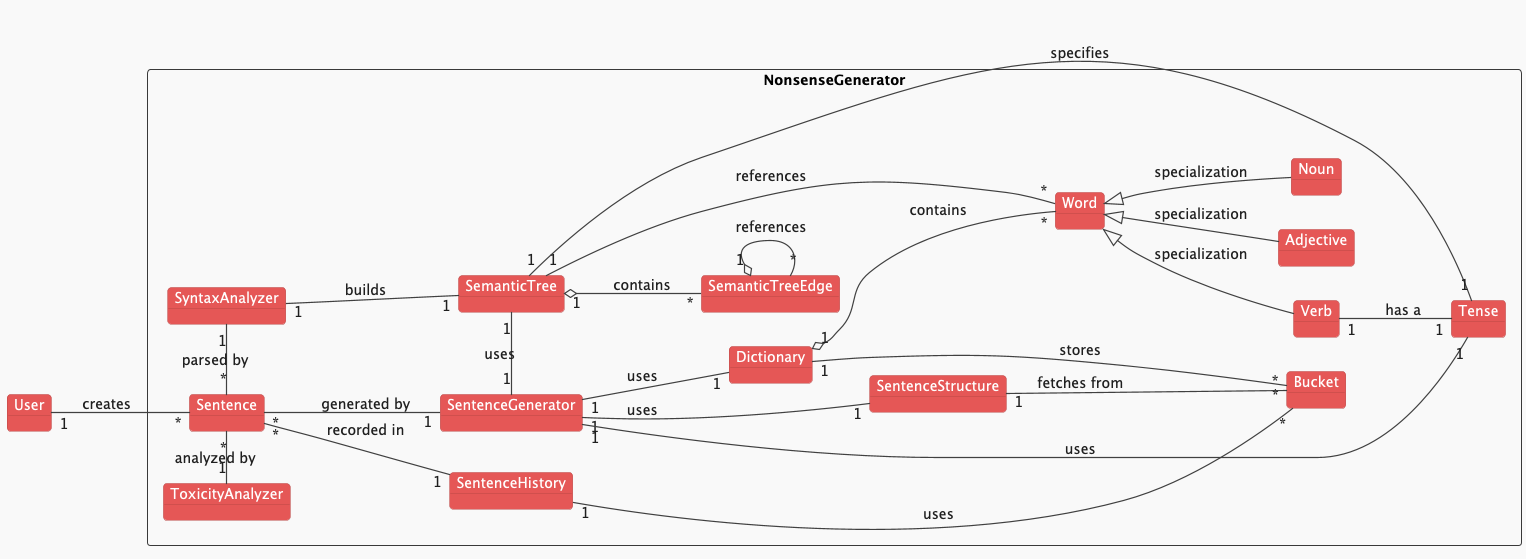

The diagram above was rendered by PlantUML. Its source (embedded in the PNG):
@startuml domainmodeldiagram
!theme mars
left to right direction
skinparam packageStyle rectangle
skinparam Arrow{
  Color #404040
  FontColor #1f1f1f
  FontSize 14
  Thickness 1.2
}

skinparam object {
    BackgroundColor #E55756
    BorderColor #BA4645
    FontColor #FFFFFF
}

object User

package NonsenseGenerator {
    object ToxicityAnalyzer
    object SyntaxAnalyzer
    object Sentence
    object SentenceHistory
    object SentenceGenerator
    object SemanticTree
    object SentenceStructure
    object Word
    object Noun
    object Verb
    object Adjective
    object Dictionary
    object Bucket
    object Tense
    object SemanticTreeEdge
}

User "1" -- "*" Sentence : "creates"

Sentence "*" -Left- "1" ToxicityAnalyzer : "analyzed by"
Sentence "*" -- "1" SentenceHistory : "recorded in"
Sentence "*" -Right- "1" SyntaxAnalyzer : "parsed by"
Sentence "*" -- "1" SentenceGenerator : "generated by"

Word <|-- Noun : "specialization"
Word <|-- Verb : "specialization"
Word <|-- Adjective : "specialization"
Verb "1" -- "1" Tense : "has a"

Dictionary "1" o-- "*" Word : "contains"
Dictionary "1" - "*" Bucket : "stores"

SentenceHistory "1" ---- "*" Bucket : "uses"

SentenceGenerator "1" -- "1" SentenceStructure : "uses"
SentenceGenerator "1" -- "1" Dictionary : "uses"
SentenceGenerator "1" - "1" SemanticTree : "uses"
SentenceGenerator "1" -- "1" Tense : "uses"

SyntaxAnalyzer "1" -- "1" SemanticTree : "builds"
SemanticTree "1" -- "*" Word : "references"
SemanticTree "1" -- "1" Tense : "specifies"

SentenceStructure "1" -- "*" Bucket : "fetches from"

SemanticTree "1" o-- "*" SemanticTreeEdge : "contains"
SemanticTreeEdge "1" o-- "*" SemanticTreeEdge : "references"
@enduml